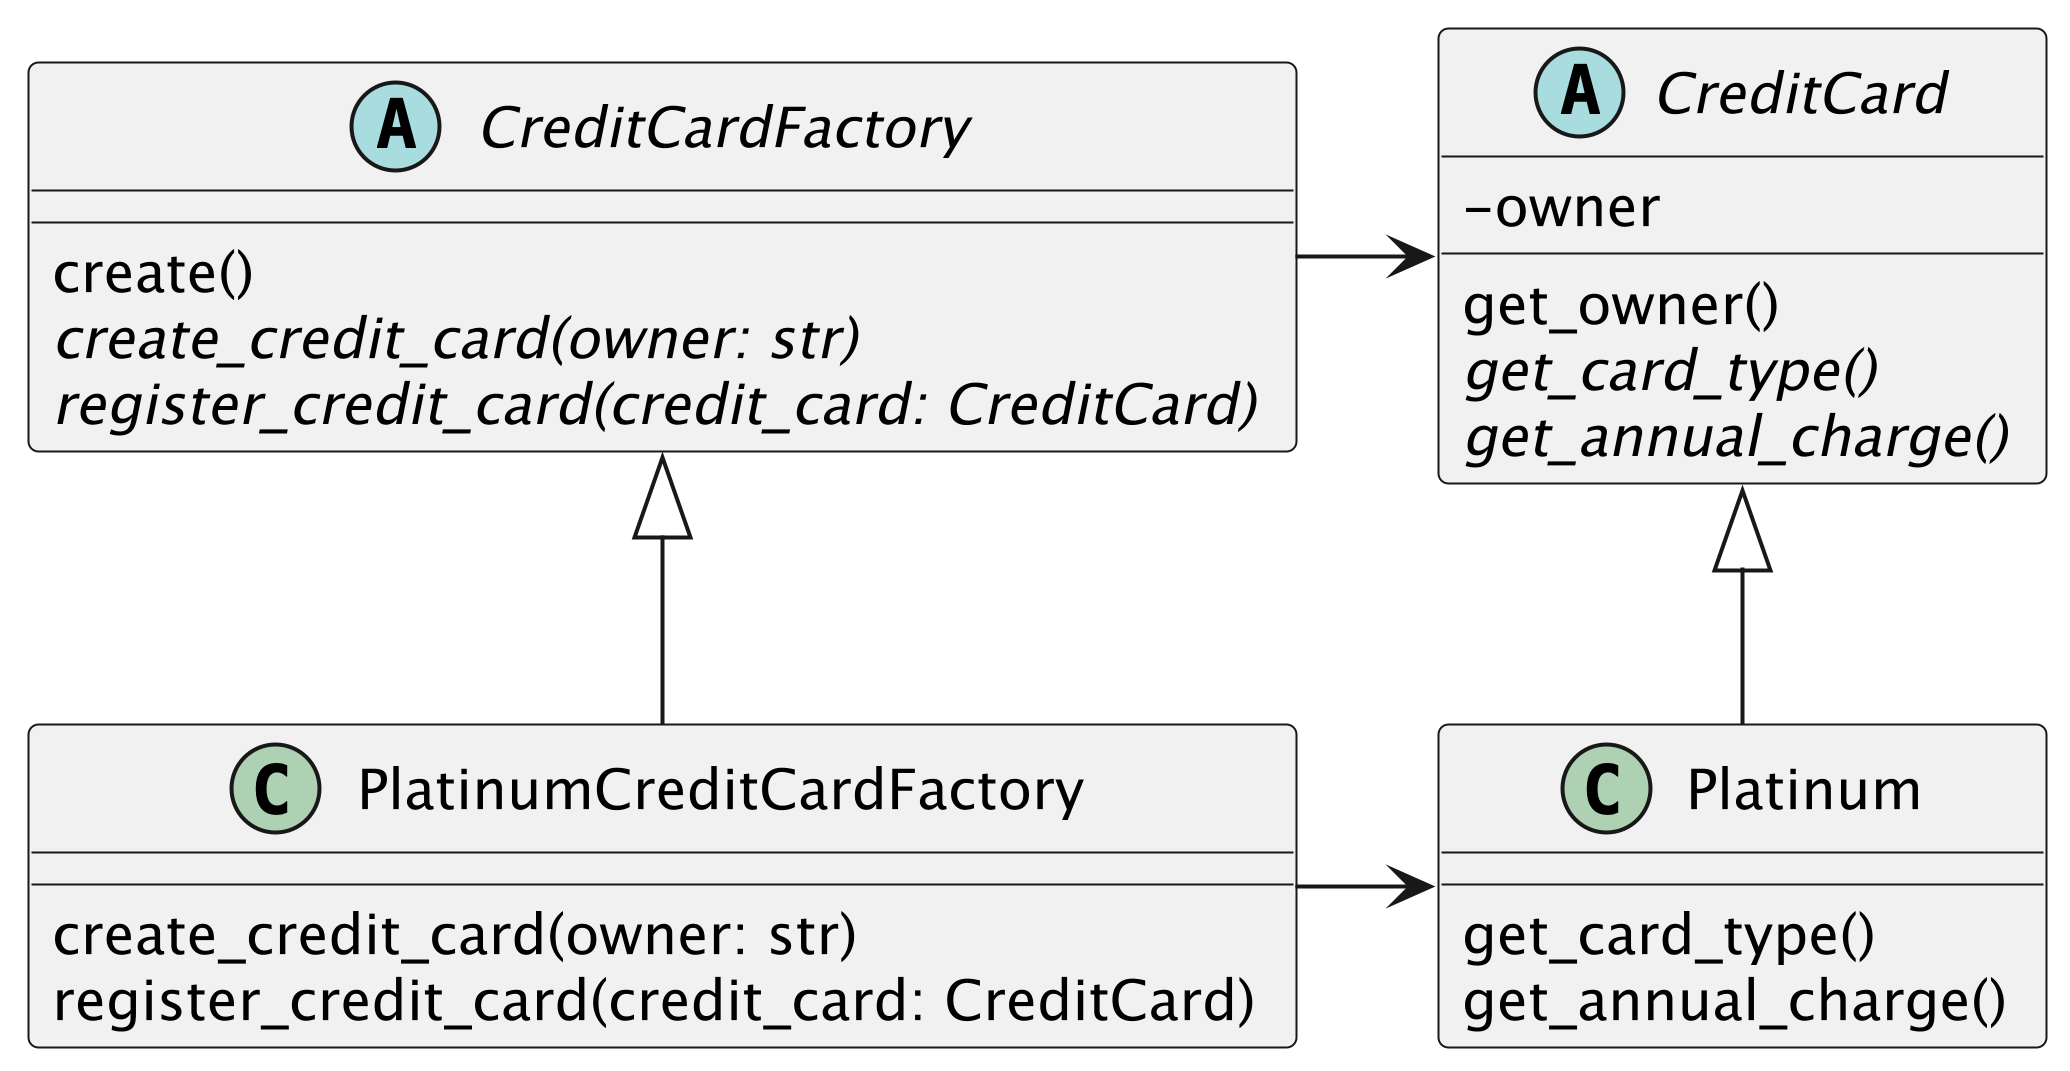

The diagram above was rendered by PlantUML. Its source (embedded in the PNG):
@startuml image1
skinparam classAttributeIconSize 0
scale 5

abstract class CreditCard {
    - owner
    get_owner()
    {abstract} get_card_type()
    {abstract} get_annual_charge()
}

class Platinum {
    get_card_type()
    get_annual_charge()
}

abstract class CreditCardFactory {
    create()
    {abstract} create_credit_card(owner: str)
    {abstract} register_credit_card(credit_card: CreditCard)
}

class PlatinumCreditCardFactory {
    create_credit_card(owner: str)
    register_credit_card(credit_card: CreditCard)
}

CreditCardFactory <|-- PlatinumCreditCardFactory
CreditCard <|-- Platinum

CreditCardFactory -right-> CreditCard
PlatinumCreditCardFactory -right-> Platinum

@enduml